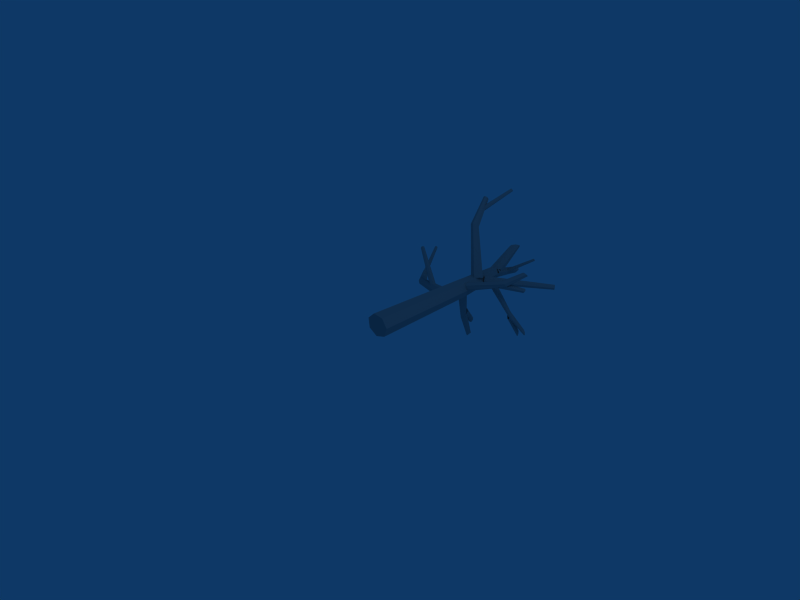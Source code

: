 # Source: deathtree_small.blend  (saved by Blender 2.44.0; exported with 4.5.12 LTS)
import bpy
from mathutils import Matrix  # noqa: F401  (used for matrix-valued properties, if any)

bpy.ops.wm.read_factory_settings(use_empty=True)
scene = bpy.context.scene
scene.name = 'Scene'

# ---- collections
col_collection_1 = bpy.data.collections.new('Collection 1'); scene.collection.children.link(col_collection_1)

# ---- materials (node trees are filled in below, after node groups)
mat_material_001_baum2_tg = bpy.data.materials.new('Material.001_baum2.tg')
mat_material_001_baum2_tg.alpha_threshold = 0.0
mat_material_001_baum2_tg.diffuse_color = (0.64, 0.64, 0.64, 1.0)
mat_material_001_baum2_tg.specular_color = (0.5, 0.5, 0.5)
mat_material_001_baum2_tg.roughness = 0.5
mat_material_001_baum2_tg.line_color = (0.0, 0.0, 0.0, 1.0)

# ---- material node trees

# ---- world
world_world = bpy.data.worlds.new('World'); scene.world = world_world
world_world.color = (0.05656, 0.2208, 0.4)
world_world.use_sun_shadow = False
world_world.sun_shadow_jitter_overblur = 0.0
world_world.cycles.sampling_method = 'MANUAL'
world_world.cycles.sample_map_resolution = 256

# ---- cameras
cam_camera = bpy.data.cameras.new('Camera')
cam_camera.passepartout_alpha = 0.2
cam_camera.clip_end = 100.0
cam_camera.lens = 35.0
cam_camera.ortho_scale = 7.314
cam_camera.show_passepartout = False
cam_camera.show_safe_areas = True
cam_camera.dof.focus_distance = 0.0
cam_camera.dof.aperture_fstop = 128.0

# ---- lights
light_spot = bpy.data.lights.new('Spot', 'POINT')
light_spot.transmission_factor = 0.0
light_spot.cutoff_distance = 30.0
light_spot.energy = 100.0
light_spot.shadow_buffer_clip_start = 1.001
light_spot.shadow_soft_size = 1.0
light_spot.shadow_maximum_resolution = 0.006
light_spot.use_absolute_resolution = True
light_spot.cycles.use_multiple_importance_sampling = False

# ---- meshes
me_cylinder_material_001 = bpy.data.meshes.new('Cylinder_Material.001')
me_cylinder_material_001.from_pydata([(0.01331, 0.002113, 0.007979), (0.1555, 0.002113, -0.1214), (0.2131, 0.002113, 0.02846), (0.1203, 0.002113, 0.1628), (-0.05309, 0.002113, 0.1806), (-0.1764, 0.002113, 0.06839), (-0.1569, 0.002113, -0.08933), (-0.009198, 0.002113, -0.1738), (-0.1269, 2.806, -0.06312), (-0.02396, 2.806, -0.05256), (-0.05366, 2.806, -0.1298), (-0.0718, 2.806, 0.0167), (-0.1611, 2.806, 0.02586), (-0.2247, 2.806, -0.03198), (-0.2147, 2.806, -0.1133), (-0.1385, 2.806, -0.1568), (0.1688, 1.759, 0.02391), (0.1239, 1.759, -0.09267), (0.09654, 1.759, 0.1285), (-0.03836, 1.759, 0.1423), (-0.1344, 1.759, 0.05499), (-0.1192, 1.759, -0.06775), (-0.004205, 1.759, -0.1335), (0.05509, 2.304, -0.06742), (1.015, 2.881, -0.04227), (1.034, 2.85, -0.03077), (0.08555, 2.254, -0.04867), (0.9987, 2.908, -0.02375), (0.02777, 2.349, -0.03722), (0.9965, 2.912, 0.01084), (0.02416, 2.355, 0.0192), (0.04697, 2.318, 0.05935), (1.01, 2.889, 0.03545), (1.03, 2.856, 0.03155), (0.07904, 2.265, 0.05299), (1.041, 2.839, 0.002082), (0.09621, 2.236, 0.004917), (1.018, 2.877, -0.002408), (-0.8436, 1.775, -0.2233), (-0.8872, 1.745, -0.1998), (-0.8991, 1.741, -0.1472), (-0.8704, 1.766, -0.1051), (-0.8227, 1.801, -0.1052), (-0.8012, 1.808, -0.2), (-0.7919, 1.82, -0.1475), (-1.204, 2.214, -0.2602), (-1.234, 2.198, -0.2454), (-1.241, 2.195, -0.212), (-1.221, 2.208, -0.1852), (-1.188, 2.227, -0.1851), (-1.175, 2.232, -0.2453), (-1.168, 2.238, -0.2119), (-1.204, 2.216, -0.2207), (-0.04134, 1.443, -0.091), (-0.07472, 1.373, -0.05212), (-0.09322, 1.366, 0.0259), (-0.08292, 1.426, 0.0843), (-0.05156, 1.508, 0.0791), (-0.02277, 1.551, 0.01423), (-0.01822, 1.522, -0.06148), (-0.05496, 1.456, -0.0001522), (-1.081, 2.01, 0.3156), (-0.4059, 1.578, 0.005008), (-1.072, 1.998, 0.3457), (-0.4343, 1.555, -0.02071), (-1.09, 1.984, 0.3299), (-1.1, 1.99, 0.3034), (-0.4518, 1.565, -0.06402), (-0.4452, 1.6, -0.09232), (-1.096, 2.011, 0.286), (-0.4196, 1.635, -0.08429), (-1.081, 2.032, 0.2909), (-0.388, 1.617, -0.006238), (-1.061, 2.022, 0.3388), (-1.065, 2.037, 0.3144), (-0.3941, 1.642, -0.04598), (-1.018, 2.019, -0.215), (-1.256, 2.549, 0.1029), (-1.249, 2.541, 0.1224), (-1.006, 2.006, -0.1831), (-1.275, 2.547, 0.09194), (-1.049, 2.017, -0.2328), (-1.291, 2.537, 0.09785), (-1.076, 2.0, -0.2231), (-1.079, 1.981, -0.1933), (-1.293, 2.525, 0.1162), (-1.279, 2.522, 0.1331), (-1.055, 1.975, -0.1657), (-1.259, 2.528, 0.1359), (-1.023, 1.986, -0.1611), (-1.272, 2.536, 0.1143), (0.08064, 1.813, 0.04857), (0.04221, 1.861, 0.09052), (0.04789, 1.885, 0.03507), (0.07824, 1.855, -0.01021), (0.1104, 1.793, -0.01123), (0.1201, 1.746, 0.03278), (0.1001, 1.749, 0.08868), (0.06546, 1.8, 0.1144), (1.015, 2.101, 0.4698), (0.9617, 2.121, 0.4635), (0.9716, 2.1, 0.4875), (0.992, 2.127, 0.4441), (1.04, 2.113, 0.4441), (1.069, 2.09, 0.4634), (1.057, 2.075, 0.4875), (1.014, 2.079, 0.4982), (0.6555, 1.983, 0.2444), (0.6605, 1.955, 0.2842), (0.7057, 1.982, 0.2172), (0.7735, 1.954, 0.223), (0.8077, 1.919, 0.2575), (0.7826, 1.904, 0.2947), (0.7171, 1.92, 0.3066), (0.6681, 1.974, 0.2725), (0.7188, 1.935, 0.286), (0.7265, 1.901, 0.2559), (0.6854, 1.897, 0.2048), (0.6265, 1.926, 0.1713), (0.6126, 1.988, 0.2256), (0.5941, 1.966, 0.1805), (1.025, 2.099, 0.2369), (1.058, 2.073, 0.2386), (1.06, 2.055, 0.2136), (1.028, 2.058, 0.1806), (0.9879, 2.079, 0.1646), (0.9857, 2.112, 0.2098), (0.969, 2.103, 0.1776), (1.016, 2.083, 0.2031), (-0.07902, 2.553, -0.06175), (-0.06073, 2.599, -0.01503), (-0.1065, 2.617, -0.03589), (-0.1316, 2.587, -0.07623), (-0.1171, 2.532, -0.1057), (-0.07389, 2.492, -0.102), (-0.03455, 2.499, -0.06807), (-0.0287, 2.546, -0.02935), (0.5659, 2.754, -0.9443), (0.5323, 2.77, -0.9012), (0.5594, 2.766, -0.9056), (0.5305, 2.762, -0.9293), (0.5554, 2.748, -0.9687), (0.5882, 2.739, -0.9897), (0.6042, 2.741, -0.9766), (0.5914, 2.753, -0.9391), (0.3093, 2.653, -0.5904), (0.3485, 2.646, -0.5945), (0.3051, 2.64, -0.6306), (0.3392, 2.616, -0.6847), (0.3859, 2.599, -0.7121), (0.41, 2.603, -0.6921), (0.3934, 2.623, -0.6398), (0.3726, 2.608, -0.6595), (0.3603, 2.595, -0.7152), (0.3308, 2.602, -0.7233), (0.3063, 2.625, -0.6777), (0.3053, 2.646, -0.6128), (0.3585, 2.633, -0.5982), (0.3285, 2.65, -0.5774), (0.4728, 2.735, -1.005), (0.4656, 2.727, -1.045), (0.4461, 2.732, -1.051), (0.4289, 2.746, -1.017), (0.4269, 2.758, -0.97), (0.4621, 2.749, -0.9606), (0.4417, 2.76, -0.9449), (0.4492, 2.744, -0.9991), (-0.238, 3.25, 1.231), (-0.4364, 2.701, 0.9176), (-0.2138, 3.243, 1.225), (-0.4494, 2.69, 0.9476), (-0.2218, 3.236, 1.243), (-0.242, 3.24, 1.253), (-0.4824, 2.696, 0.9629), (-0.5104, 2.714, 0.9521), (-0.2592, 3.251, 1.246), (-0.5123, 2.731, 0.9233), (-0.2604, 3.262, 1.228), (-0.453, 2.721, 0.8956), (-0.224, 3.255, 1.211), (-0.2447, 3.264, 1.213), (-0.4868, 2.734, 0.8982), (-0.05126, 3.022, -0.1072), (0.3339, 3.231, 0.1507), (0.345, 3.22, 0.1432), (-0.03315, 3.004, -0.1195), (0.325, 3.23, 0.1651), (-0.06582, 3.02, -0.08382), (0.3249, 3.218, 0.1755), (-0.06587, 3.001, -0.06685), (-0.05137, 2.978, -0.06913), (0.3338, 3.204, 0.1741), (0.3449, 3.198, 0.1619), (-0.03324, 2.969, -0.08894), (0.3499, 3.206, 0.1482), (-0.02513, 2.981, -0.1113), (0.3368, 3.215, 0.1598), (0.007657, 2.166, 0.04931), (-0.04153, 2.232, -0.00258), (0.03017, 2.261, 0.02217), (0.08491, 2.219, 0.06735), (0.08148, 2.136, 0.09895), (0.02246, 2.076, 0.09317), (-0.04771, 2.083, 0.05436), (-0.07618, 2.153, 0.01175), (-0.514, 2.926, 1.097), (-0.4937, 2.95, 1.061), (-0.5314, 2.944, 1.058), (-0.4712, 2.939, 1.091), (-0.4809, 2.918, 1.125), (-0.5156, 2.903, 1.139), (-0.549, 2.906, 1.121), (-0.5561, 2.924, 1.085), (-0.3298, 2.534, 0.7148), (-0.3881, 2.521, 0.7091), (-0.2942, 2.513, 0.7599), (-0.3082, 2.475, 0.8104), (-0.3611, 2.447, 0.8283), (-0.4132, 2.452, 0.8001), (-0.4252, 2.485, 0.7471), (-0.08564, 3.231, -0.163), (-0.143, 3.172, -0.1951), (-0.1452, 3.207, -0.1496), (-0.09759, 3.182, -0.2165), (-0.04316, 3.229, -0.1975), (-0.02072, 3.277, -0.1525), (-0.04716, 3.29, -0.1154), (-0.1026, 3.259, -0.1141), (-0.1721, 2.567, -0.1193), (-0.1909, 2.614, -0.05531), (-0.09602, 2.587, -0.1362), (-0.01993, 2.659, -0.09326), (-0.001146, 2.728, -0.02283), (-0.05382, 2.743, 0.02206), (-0.1383, 2.692, 0.007603), (-0.09278, 2.711, 0.01796), (-0.02174, 2.786, -0.0001968), (-0.02265, 2.831, -0.05706), (-0.09483, 2.812, -0.1098), (-0.1839, 2.743, -0.1187), (-0.1823, 2.663, -0.01625), (-0.2228, 2.677, -0.07708), (-0.07725, 3.226, 0.311), (-0.03866, 3.28, 0.2946), (-0.05043, 3.307, 0.2578), (-0.1037, 3.286, 0.2283), (-0.1584, 3.233, 0.2283), (-0.1371, 3.185, 0.2947), (-0.1732, 3.188, 0.2579), (-0.1055, 3.244, 0.2675), (-0.2522, 2.357, -0.8636), (-0.2205, 2.364, -0.8161), (-0.2111, 2.355, -0.8511), (-0.2537, 2.368, -0.8169), (-0.2858, 2.363, -0.8529), (-0.2926, 2.354, -0.897), (-0.2689, 2.347, -0.9159), (-0.2326, 2.347, -0.8955), (-0.1404, 2.11, -0.5187), (-0.1176, 2.101, -0.5658), (-0.192, 2.108, -0.5288), (-0.2335, 2.096, -0.5885), (-0.2337, 2.083, -0.6529), (-0.1924, 2.079, -0.6734), (-0.1408, 2.087, -0.6346), (-0.1969, 2.055, -0.6829), (-0.2465, 2.084, -0.72), (-0.2595, 2.13, -0.7167), (-0.2262, 2.157, -0.6755), (-0.1715, 2.146, -0.6273), (-0.148, 2.064, -0.6333), (-0.1368, 2.105, -0.6085), (-0.1554, 2.154, -1.055), (-0.1841, 2.179, -1.079), (-0.1856, 2.209, -1.074), (-0.1587, 2.223, -1.045), (-0.1237, 2.208, -1.012), (-0.121, 2.154, -1.021), (-0.107, 2.178, -1.002), (-0.1479, 2.186, -1.041), (-0.02948, 1.815, -0.05809), (-0.09611, 1.82, -0.05717), (-0.1275, 1.865, -0.03447), (-0.09992, 1.917, -0.007092), (-0.03423, 1.937, 0.004359), (0.02014, 1.909, -0.008746), (0.02225, 1.855, -0.03654), (-0.04926, 1.874, -0.02825)], [], [(0, 1, 2), (0, 2, 3), (0, 3, 4), (0, 4, 5), (0, 5, 6), (0, 6, 7), (1, 0, 7), (8, 9, 10), (8, 11, 9), (8, 12, 11), (8, 13, 12), (8, 14, 13), (8, 15, 14), (8, 10, 15), (16, 17, 9), (17, 10, 9), (18, 16, 9), (18, 9, 11), (19, 18, 11), (19, 11, 12), (20, 19, 13), (19, 12, 13), (21, 20, 13), (21, 13, 14), (22, 21, 14), (22, 14, 15), (17, 22, 10), (22, 15, 10), (17, 1, 7), (17, 7, 22), (6, 21, 7), (21, 22, 7), (5, 20, 6), (20, 21, 6), (4, 19, 20), (4, 20, 5), (3, 18, 4), (18, 19, 4), (2, 16, 3), (16, 18, 3), (1, 17, 16), (1, 16, 2), (23, 24, 25), (26, 23, 25), (23, 27, 24), (23, 28, 27), (28, 29, 27), (28, 30, 29), (31, 32, 29), (30, 31, 29), (31, 33, 32), (31, 34, 33), (34, 35, 33), (34, 36, 35), (26, 25, 35), (36, 26, 35), (37, 25, 24), (37, 24, 27), (37, 27, 29), (37, 29, 32), (37, 32, 33), (37, 33, 35), (37, 35, 25), (59, 44, 58), (59, 43, 44), (44, 42, 57), (58, 44, 57), (42, 41, 56), (57, 42, 56), (56, 40, 55), (56, 41, 40), (40, 39, 54), (55, 40, 54), (39, 38, 53), (54, 39, 53), (43, 53, 38), (43, 59, 53), (38, 45, 50), (43, 38, 50), (38, 46, 45), (38, 39, 46), (39, 47, 46), (39, 40, 47), (41, 48, 47), (40, 41, 47), (41, 49, 48), (41, 42, 49), (42, 51, 49), (42, 44, 51), (43, 50, 51), (44, 43, 51), (52, 50, 45), (52, 45, 46), (52, 46, 47), (52, 47, 48), (52, 48, 49), (52, 49, 51), (52, 51, 50), (59, 60, 53), (60, 54, 53), (60, 55, 54), (60, 56, 55), (60, 57, 56), (60, 58, 57), (60, 59, 58), (61, 63, 73), (61, 65, 63), (61, 66, 65), (61, 69, 66), (61, 71, 69), (61, 74, 71), (61, 73, 74), (62, 72, 63), (72, 73, 63), (64, 62, 63), (64, 63, 65), (67, 64, 65), (67, 65, 66), (68, 67, 69), (67, 66, 69), (70, 68, 69), (70, 69, 71), (75, 70, 71), (75, 71, 74), (72, 75, 73), (75, 74, 73), (76, 77, 78), (79, 76, 78), (76, 80, 77), (76, 81, 80), (81, 82, 80), (81, 83, 82), (84, 85, 82), (83, 84, 82), (84, 86, 85), (84, 87, 86), (87, 88, 86), (87, 89, 88), (79, 78, 88), (89, 79, 88), (90, 78, 77), (90, 77, 80), (90, 80, 82), (90, 82, 85), (90, 85, 86), (90, 86, 88), (90, 88, 78), (91, 92, 93), (91, 93, 94), (91, 94, 95), (91, 95, 96), (91, 96, 97), (91, 97, 98), (92, 91, 98), (99, 100, 101), (99, 102, 100), (99, 103, 102), (99, 104, 103), (99, 105, 104), (99, 106, 105), (99, 101, 106), (107, 108, 100), (108, 101, 100), (109, 107, 100), (109, 100, 102), (110, 109, 102), (110, 102, 103), (111, 110, 104), (110, 103, 104), (112, 111, 104), (112, 104, 105), (113, 112, 105), (113, 105, 106), (108, 113, 101), (113, 106, 101), (108, 92, 98), (108, 98, 113), (97, 112, 98), (112, 113, 98), (96, 111, 97), (111, 112, 97), (95, 110, 111), (95, 111, 96), (94, 109, 95), (109, 110, 95), (93, 107, 94), (107, 109, 94), (92, 108, 107), (92, 107, 93), (114, 121, 126), (119, 114, 126), (114, 122, 121), (114, 115, 122), (115, 123, 122), (115, 116, 123), (117, 124, 123), (116, 117, 123), (117, 125, 124), (117, 118, 125), (118, 127, 125), (118, 120, 127), (119, 126, 127), (120, 119, 127), (128, 126, 121), (128, 121, 122), (128, 122, 123), (128, 123, 124), (128, 124, 125), (128, 125, 127), (128, 127, 126), (129, 130, 131), (129, 131, 132), (129, 132, 133), (129, 133, 134), (129, 134, 135), (129, 135, 136), (130, 129, 136), (137, 138, 139), (137, 140, 138), (137, 141, 140), (137, 142, 141), (137, 143, 142), (137, 144, 143), (137, 139, 144), (145, 146, 138), (146, 139, 138), (147, 145, 138), (147, 138, 140), (148, 147, 140), (148, 140, 141), (149, 148, 142), (148, 141, 142), (150, 149, 142), (150, 142, 143), (151, 150, 143), (151, 143, 144), (146, 151, 139), (151, 144, 139), (146, 130, 136), (146, 136, 151), (135, 150, 136), (150, 151, 136), (134, 149, 135), (149, 150, 135), (133, 148, 149), (133, 149, 134), (132, 147, 133), (147, 148, 133), (131, 145, 132), (145, 147, 132), (130, 146, 145), (130, 145, 131), (152, 159, 164), (157, 152, 164), (152, 160, 159), (152, 153, 160), (153, 161, 160), (153, 154, 161), (155, 162, 161), (154, 155, 161), (155, 163, 162), (155, 156, 163), (156, 165, 163), (156, 158, 165), (157, 164, 165), (158, 157, 165), (166, 164, 159), (166, 159, 160), (166, 160, 161), (166, 161, 162), (166, 162, 163), (166, 163, 165), (166, 165, 164), (167, 169, 179), (167, 171, 169), (167, 172, 171), (167, 175, 172), (167, 177, 175), (167, 180, 177), (167, 179, 180), (168, 178, 169), (178, 179, 169), (170, 168, 169), (170, 169, 171), (173, 170, 171), (173, 171, 172), (174, 173, 175), (173, 172, 175), (176, 174, 175), (176, 175, 177), (181, 176, 177), (181, 177, 180), (178, 181, 179), (181, 180, 179), (182, 183, 184), (185, 182, 184), (182, 186, 183), (182, 187, 186), (187, 188, 186), (187, 189, 188), (190, 191, 188), (189, 190, 188), (190, 192, 191), (190, 193, 192), (193, 194, 192), (193, 195, 194), (185, 184, 194), (195, 185, 194), (196, 184, 183), (196, 183, 186), (196, 186, 188), (196, 188, 191), (196, 191, 192), (196, 192, 194), (196, 194, 184), (197, 198, 199), (197, 199, 200), (197, 200, 201), (197, 201, 202), (197, 202, 203), (197, 203, 204), (198, 197, 204), (205, 206, 207), (205, 208, 206), (205, 209, 208), (205, 210, 209), (205, 211, 210), (205, 212, 211), (205, 207, 212), (213, 214, 206), (214, 207, 206), (215, 213, 206), (215, 206, 208), (216, 215, 208), (216, 208, 209), (217, 216, 210), (216, 209, 210), (218, 217, 210), (218, 210, 211), (219, 218, 211), (219, 211, 212), (214, 219, 207), (219, 212, 207), (214, 198, 204), (214, 204, 219), (203, 218, 204), (218, 219, 204), (202, 217, 203), (217, 218, 203), (201, 216, 217), (201, 217, 202), (200, 215, 201), (215, 216, 201), (199, 213, 200), (213, 215, 200), (198, 214, 213), (198, 213, 199), (220, 221, 222), (220, 223, 221), (220, 224, 223), (220, 225, 224), (220, 226, 225), (220, 227, 226), (220, 222, 227), (228, 229, 221), (229, 222, 221), (230, 228, 221), (230, 221, 223), (231, 230, 223), (231, 223, 224), (232, 231, 225), (231, 224, 225), (233, 232, 225), (233, 225, 226), (234, 233, 226), (234, 226, 227), (229, 234, 222), (234, 227, 222), (235, 242, 247), (240, 235, 247), (235, 243, 242), (235, 236, 243), (236, 244, 243), (236, 237, 244), (238, 245, 244), (237, 238, 244), (238, 246, 245), (238, 239, 246), (239, 248, 246), (239, 241, 248), (240, 247, 248), (241, 240, 248), (249, 247, 242), (249, 242, 243), (249, 243, 244), (249, 244, 245), (249, 245, 246), (249, 246, 248), (249, 248, 247), (250, 251, 252), (250, 253, 251), (250, 254, 253), (250, 255, 254), (250, 256, 255), (250, 257, 256), (250, 252, 257), (258, 259, 251), (259, 252, 251), (260, 258, 251), (260, 251, 253), (261, 260, 253), (261, 253, 254), (262, 261, 255), (261, 254, 255), (263, 262, 255), (263, 255, 256), (264, 263, 256), (264, 256, 257), (259, 264, 252), (264, 257, 252), (286, 271, 285), (286, 270, 271), (271, 269, 284), (285, 271, 284), (269, 268, 283), (284, 269, 283), (283, 267, 282), (283, 268, 267), (267, 266, 281), (282, 267, 281), (266, 265, 280), (281, 266, 280), (270, 280, 265), (270, 286, 280), (265, 272, 277), (270, 265, 277), (265, 273, 272), (265, 266, 273), (266, 274, 273), (266, 267, 274), (268, 275, 274), (267, 268, 274), (268, 276, 275), (268, 269, 276), (269, 278, 276), (269, 271, 278), (270, 277, 278), (271, 270, 278), (279, 277, 272), (279, 272, 273), (279, 273, 274), (279, 274, 275), (279, 275, 276), (279, 276, 278), (279, 278, 277), (286, 287, 280), (287, 281, 280), (287, 282, 281), (287, 283, 282), (287, 284, 283), (287, 285, 284), (287, 286, 285)])
_uv = me_cylinder_material_001.uv_layers.new(name='UVTex')
_uv.uv.foreach_set('vector', [0.1367, 0.7554, 0.1374, 0.6796, 0.1376, 0.6489, 0.1367, 0.7554, 0.1376, 0.6489, 0.1372, 0.6984, 0.1367, 0.7554, 0.1372, 0.6984, 0.1364, 0.7908, 0.1367, 0.7554, 0.1364, 0.7908, 0.1359, 0.8566, 0.1367, 0.7554, 0.1359, 0.8566, 0.136, 0.8462, 0.1367, 0.7554, 0.136, 0.8462, 0.1366, 0.7674, 0.1374, 0.6796, 0.1367, 0.7554, 0.1366, 0.7674, 0.3472, 0.758, 0.3476, 0.702, 0.3475, 0.7181, 0.3472, 0.758, 0.3474, 0.728, 0.3476, 0.702, 0.3472, 0.758, 0.347, 0.7766, 0.3474, 0.728, 0.3472, 0.758, 0.3467, 0.8111, 0.347, 0.7766, 0.3472, 0.758, 0.3468, 0.8056, 0.3467, 0.8111, 0.3472, 0.758, 0.3471, 0.7643, 0.3468, 0.8056, 0.3472, 0.758, 0.3475, 0.7181, 0.3471, 0.7643, 0.6805, 0.652, 0.6803, 0.6777, 0.3476, 0.702, 0.6803, 0.6777, 0.3475, 0.7181, 0.3476, 0.702, 0.6802, 0.6934, 0.6805, 0.652, 0.3476, 0.702, 0.6802, 0.6934, 0.3476, 0.702, 0.3474, 0.728, 0.6795, 0.7708, 0.6802, 0.6934, 0.3474, 0.728, 0.6795, 0.7708, 0.3474, 0.728, 0.347, 0.7766, 0.6791, 0.8259, 0.6795, 0.7708, 0.3467, 0.8111, 0.6795, 0.7708, 0.347, 0.7766, 0.3467, 0.8111, 0.6778, 0.8045, 0.6791, 0.8259, 0.3467, 0.8111, 0.6791, 0.8172, 0.3467, 0.8111, 0.3468, 0.8056, 0.6797, 0.7512, 0.6791, 0.8172, 0.3468, 0.8056, 0.6797, 0.7512, 0.3468, 0.8056, 0.3471, 0.7643, 0.6803, 0.6777, 0.6797, 0.7512, 0.3475, 0.7181, 0.6797, 0.7512, 0.3471, 0.7643, 0.3475, 0.7181, 0.6803, 0.6777, 0.1374, 0.6796, 0.1366, 0.7674, 0.6803, 0.6777, 0.1366, 0.7674, 0.6797, 0.7512, 0.136, 0.8462, 0.6791, 0.8172, 0.1366, 0.7674, 0.6791, 0.8172, 0.6797, 0.7512, 0.1366, 0.7674, 0.1349, 0.8671, 0.6791, 0.8259, 0.136, 0.8462, 0.6791, 0.8259, 0.6778, 0.8045, 0.136, 0.8462, 0.1364, 0.7908, 0.6795, 0.7708, 0.6791, 0.8259, 0.1364, 0.7908, 0.6791, 0.8259, 0.1359, 0.8566, 0.1372, 0.6984, 0.6802, 0.6934, 0.1364, 0.7908, 0.6802, 0.6934, 0.6795, 0.7708, 0.1364, 0.7908, 0.1376, 0.6489, 0.6805, 0.652, 0.1372, 0.6984, 0.6805, 0.652, 0.6802, 0.6934, 0.1372, 0.6984, 0.1374, 0.6796, 0.6803, 0.6777, 0.6805, 0.652, 0.1374, 0.6796, 0.6805, 0.652, 0.1376, 0.6489, 0.6797, 0.7512, 0.3471, 0.7643, 0.3475, 0.7181, 0.6803, 0.6777, 0.6797, 0.7512, 0.3475, 0.7181, 0.6797, 0.7512, 0.3468, 0.8056, 0.3471, 0.7643, 0.6797, 0.7512, 0.6791, 0.8172, 0.3468, 0.8056, 0.6791, 0.8172, 0.3467, 0.8111, 0.3468, 0.8056, 0.6791, 0.8172, 0.6791, 0.8259, 0.3467, 0.8111, 0.6795, 0.7708, 0.347, 0.7766, 0.3467, 0.8111, 0.6791, 0.8259, 0.6795, 0.7708, 0.3467, 0.8111, 0.6795, 0.7708, 0.3474, 0.728, 0.347, 0.7766, 0.6795, 0.7708, 0.6802, 0.6934, 0.3474, 0.728, 0.6802, 0.6934, 0.3476, 0.702, 0.3474, 0.728, 0.6802, 0.6934, 0.6805, 0.652, 0.3476, 0.702, 0.6803, 0.6777, 0.3475, 0.7181, 0.3476, 0.702, 0.6805, 0.652, 0.6803, 0.6777, 0.3476, 0.702, 0.3472, 0.758, 0.3475, 0.7181, 0.3471, 0.7643, 0.3472, 0.758, 0.3471, 0.7643, 0.3468, 0.8056, 0.3472, 0.758, 0.3468, 0.8056, 0.3467, 0.8111, 0.3472, 0.758, 0.3467, 0.8111, 0.347, 0.7766, 0.3472, 0.758, 0.347, 0.7766, 0.3474, 0.728, 0.3472, 0.758, 0.3474, 0.728, 0.3476, 0.702, 0.3472, 0.758, 0.3476, 0.702, 0.3475, 0.7181, 0.1374, 0.6796, 0.6805, 0.652, 0.1376, 0.6489, 0.1374, 0.6796, 0.6803, 0.6777, 0.6805, 0.652, 0.6805, 0.652, 0.6802, 0.6934, 0.1372, 0.6984, 0.1376, 0.6489, 0.6805, 0.652, 0.1372, 0.6984, 0.6802, 0.6934, 0.6795, 0.7708, 0.1364, 0.7908, 0.1372, 0.6984, 0.6802, 0.6934, 0.1364, 0.7908, 0.1364, 0.7908, 0.6791, 0.8259, 0.1359, 0.8566, 0.1364, 0.7908, 0.6795, 0.7708, 0.6791, 0.8259, 0.6791, 0.8259, 0.6778, 0.8045, 0.136, 0.8462, 0.1349, 0.8671, 0.6791, 0.8259, 0.136, 0.8462, 0.6791, 0.8172, 0.6797, 0.7512, 0.1366, 0.7674, 0.136, 0.8462, 0.6791, 0.8172, 0.1366, 0.7674, 0.6803, 0.6777, 0.1366, 0.7674, 0.6797, 0.7512, 0.6803, 0.6777, 0.1374, 0.6796, 0.1366, 0.7674, 0.6797, 0.7512, 0.3471, 0.7643, 0.3475, 0.7181, 0.6803, 0.6777, 0.6797, 0.7512, 0.3475, 0.7181, 0.6797, 0.7512, 0.3468, 0.8056, 0.3471, 0.7643, 0.6797, 0.7512, 0.6791, 0.8172, 0.3468, 0.8056, 0.6791, 0.8172, 0.3467, 0.8111, 0.3468, 0.8056, 0.6778, 0.8045, 0.6791, 0.8259, 0.3467, 0.8111, 0.6795, 0.7708, 0.347, 0.7766, 0.3467, 0.8111, 0.6791, 0.8259, 0.6795, 0.7708, 0.3467, 0.8111, 0.6795, 0.7708, 0.3474, 0.728, 0.347, 0.7766, 0.6795, 0.7708, 0.6802, 0.6934, 0.3474, 0.728, 0.6802, 0.6934, 0.3476, 0.702, 0.3474, 0.728, 0.6802, 0.6934, 0.6805, 0.652, 0.3476, 0.702, 0.6803, 0.6777, 0.3475, 0.7181, 0.3476, 0.702, 0.6805, 0.652, 0.6803, 0.6777, 0.3476, 0.702, 0.3472, 0.758, 0.3475, 0.7181, 0.3471, 0.7643, 0.3472, 0.758, 0.3471, 0.7643, 0.3468, 0.8056, 0.3472, 0.758, 0.3468, 0.8056, 0.3467, 0.8111, 0.3472, 0.758, 0.3467, 0.8111, 0.347, 0.7766, 0.3472, 0.758, 0.347, 0.7766, 0.3474, 0.728, 0.3472, 0.758, 0.3474, 0.728, 0.3476, 0.702, 0.3472, 0.758, 0.3476, 0.702, 0.3475, 0.7181, 0.1374, 0.6796, 0.1367, 0.7554, 0.1366, 0.7674, 0.1367, 0.7554, 0.136, 0.8462, 0.1366, 0.7674, 0.1367, 0.7554, 0.1359, 0.8566, 0.136, 0.8462, 0.1367, 0.7554, 0.1364, 0.7908, 0.1359, 0.8566, 0.1367, 0.7554, 0.1372, 0.6984, 0.1364, 0.7908, 0.1367, 0.7554, 0.1376, 0.6489, 0.1372, 0.6984, 0.1367, 0.7554, 0.1374, 0.6796, 0.1376, 0.6489, 0.3472, 0.758, 0.3476, 0.702, 0.3475, 0.7181, 0.3472, 0.758, 0.3474, 0.728, 0.3476, 0.702, 0.3472, 0.758, 0.347, 0.7766, 0.3474, 0.728, 0.3472, 0.758, 0.3467, 0.8111, 0.347, 0.7766, 0.3472, 0.758, 0.3468, 0.8056, 0.3467, 0.8111, 0.3472, 0.758, 0.3471, 0.7643, 0.3468, 0.8056, 0.3472, 0.758, 0.3475, 0.7181, 0.3471, 0.7643, 0.6805, 0.652, 0.6803, 0.6777, 0.3476, 0.702, 0.6803, 0.6777, 0.3475, 0.7181, 0.3476, 0.702, 0.6802, 0.6934, 0.6805, 0.652, 0.3476, 0.702, 0.6802, 0.6934, 0.3476, 0.702, 0.3474, 0.728, 0.6795, 0.7708, 0.6802, 0.6934, 0.3474, 0.728, 0.6795, 0.7708, 0.3474, 0.728, 0.347, 0.7766, 0.6791, 0.8259, 0.6795, 0.7708, 0.3467, 0.8111, 0.6795, 0.7708, 0.347, 0.7766, 0.3467, 0.8111, 0.6791, 0.8172, 0.6791, 0.8259, 0.3467, 0.8111, 0.6791, 0.8172, 0.3467, 0.8111, 0.3468, 0.8056, 0.6797, 0.7512, 0.6791, 0.8172, 0.3468, 0.8056, 0.6797, 0.7512, 0.3468, 0.8056, 0.3471, 0.7643, 0.6803, 0.6777, 0.6797, 0.7512, 0.3475, 0.7181, 0.6797, 0.7512, 0.3471, 0.7643, 0.3475, 0.7181, 0.6797, 0.7512, 0.3471, 0.7643, 0.3475, 0.7181, 0.6803, 0.6777, 0.6797, 0.7512, 0.3475, 0.7181, 0.6797, 0.7512, 0.3468, 0.8056, 0.3471, 0.7643, 0.6797, 0.7512, 0.6791, 0.8172, 0.3468, 0.8056, 0.6791, 0.8172, 0.3467, 0.8111, 0.3468, 0.8056, 0.6791, 0.8172, 0.6791, 0.8259, 0.3467, 0.8111, 0.6795, 0.7708, 0.347, 0.7766, 0.3467, 0.8111, 0.6791, 0.8259, 0.6795, 0.7708, 0.3467, 0.8111, 0.6795, 0.7708, 0.3474, 0.728, 0.347, 0.7766, 0.6795, 0.7708, 0.6802, 0.6934, 0.3474, 0.728, 0.6802, 0.6934, 0.3476, 0.702, 0.3474, 0.728, 0.6802, 0.6934, 0.6805, 0.652, 0.3476, 0.702, 0.6803, 0.6777, 0.3475, 0.7181, 0.3476, 0.702, 0.6805, 0.652, 0.6803, 0.6777, 0.3476, 0.702, 0.3472, 0.758, 0.3475, 0.7181, 0.3471, 0.7643, 0.3472, 0.758, 0.3471, 0.7643, 0.3468, 0.8056, 0.3472, 0.758, 0.3468, 0.8056, 0.3467, 0.8111, 0.3472, 0.758, 0.3467, 0.8111, 0.347, 0.7766, 0.3472, 0.758, 0.347, 0.7766, 0.3474, 0.728, 0.3472, 0.758, 0.3474, 0.728, 0.3476, 0.702, 0.3472, 0.758, 0.3476, 0.702, 0.3475, 0.7181, 0.1367, 0.7554, 0.1374, 0.6796, 0.1376, 0.6489, 0.1367, 0.7554, 0.1376, 0.6489, 0.1372, 0.6984, 0.1367, 0.7554, 0.1372, 0.6984, 0.1364, 0.7908, 0.1367, 0.7554, 0.1364, 0.7908, 0.1359, 0.8566, 0.1367, 0.7554, 0.1359, 0.8566, 0.136, 0.8462, 0.1367, 0.7554, 0.136, 0.8462, 0.1366, 0.7674, 0.1374, 0.6796, 0.1367, 0.7554, 0.1366, 0.7674, 0.3472, 0.758, 0.3476, 0.702, 0.3475, 0.7181, 0.3472, 0.758, 0.3474, 0.728, 0.3476, 0.702, 0.3472, 0.758, 0.347, 0.7766, 0.3474, 0.728, 0.3472, 0.758, 0.3467, 0.8111, 0.347, 0.7766, 0.3472, 0.758, 0.3468, 0.8056, 0.3467, 0.8111, 0.3472, 0.758, 0.3471, 0.7643, 0.3468, 0.8056, 0.3472, 0.758, 0.3475, 0.7181, 0.3471, 0.7643, 0.6805, 0.652, 0.6803, 0.6777, 0.3476, 0.702, 0.6803, 0.6777, 0.3475, 0.7181, 0.3476, 0.702, 0.6802, 0.6934, 0.6805, 0.652, 0.3476, 0.702, 0.6802, 0.6934, 0.3476, 0.702, 0.3474, 0.728, 0.6795, 0.7708, 0.6802, 0.6934, 0.3474, 0.728, 0.6795, 0.7708, 0.3474, 0.728, 0.347, 0.7766, 0.6791, 0.8259, 0.6795, 0.7708, 0.3467, 0.8111, 0.6795, 0.7708, 0.347, 0.7766, 0.3467, 0.8111, 0.6778, 0.8045, 0.6791, 0.8259, 0.3467, 0.8111, 0.6791, 0.8172, 0.3467, 0.8111, 0.3468, 0.8056, 0.6797, 0.7512, 0.6791, 0.8172, 0.3468, 0.8056, 0.6797, 0.7512, 0.3468, 0.8056, 0.3471, 0.7643, 0.6803, 0.6777, 0.6797, 0.7512, 0.3475, 0.7181, 0.6797, 0.7512, 0.3471, 0.7643, 0.3475, 0.7181, 0.6803, 0.6777, 0.1374, 0.6796, 0.1366, 0.7674, 0.6803, 0.6777, 0.1366, 0.7674, 0.6797, 0.7512, 0.136, 0.8462, 0.6791, 0.8172, 0.1366, 0.7674, 0.6791, 0.8172, 0.6797, 0.7512, 0.1366, 0.7674, 0.1349, 0.8671, 0.6791, 0.8259, 0.136, 0.8462, 0.6791, 0.8259, 0.6778, 0.8045, 0.136, 0.8462, 0.1364, 0.7908, 0.6795, 0.7708, 0.6791, 0.8259, 0.1364, 0.7908, 0.6791, 0.8259, 0.1359, 0.8566, 0.1372, 0.6984, 0.6802, 0.6934, 0.1364, 0.7908, 0.6802, 0.6934, 0.6795, 0.7708, 0.1364, 0.7908, 0.1376, 0.6489, 0.6805, 0.652, 0.1372, 0.6984, 0.6805, 0.652, 0.6802, 0.6934, 0.1372, 0.6984, 0.1374, 0.6796, 0.6803, 0.6777, 0.6805, 0.652, 0.1374, 0.6796, 0.6805, 0.652, 0.1376, 0.6489, 0.6797, 0.7512, 0.3471, 0.7643, 0.3475, 0.7181, 0.6803, 0.6777, 0.6797, 0.7512, 0.3475, 0.7181, 0.6797, 0.7512, 0.3468, 0.8056, 0.3471, 0.7643, 0.6797, 0.7512, 0.6791, 0.8172, 0.3468, 0.8056, 0.6791, 0.8172, 0.3467, 0.8111, 0.3468, 0.8056, 0.6778, 0.8045, 0.6791, 0.8259, 0.3467, 0.8111, 0.6795, 0.7708, 0.347, 0.7766, 0.3467, 0.8111, 0.6791, 0.8259, 0.6795, 0.7708, 0.3467, 0.8111, 0.6795, 0.7708, 0.3474, 0.728, 0.347, 0.7766, 0.6795, 0.7708, 0.6802, 0.6934, 0.3474, 0.728, 0.6802, 0.6934, 0.3476, 0.702, 0.3474, 0.728, 0.6802, 0.6934, 0.6805, 0.652, 0.3476, 0.702, 0.6803, 0.6777, 0.3475, 0.7181, 0.3476, 0.702, 0.6805, 0.652, 0.6803, 0.6777, 0.3476, 0.702, 0.3472, 0.758, 0.3475, 0.7181, 0.3471, 0.7643, 0.3472, 0.758, 0.3471, 0.7643, 0.3468, 0.8056, 0.3472, 0.758, 0.3468, 0.8056, 0.3467, 0.8111, 0.3472, 0.758, 0.3467, 0.8111, 0.347, 0.7766, 0.3472, 0.758, 0.347, 0.7766, 0.3474, 0.728, 0.3472, 0.758, 0.3474, 0.728, 0.3476, 0.702, 0.3472, 0.758, 0.3476, 0.702, 0.3475, 0.7181, 0.1367, 0.7554, 0.1374, 0.6796, 0.1376, 0.6489, 0.1367, 0.7554, 0.1376, 0.6489, 0.1372, 0.6984, 0.1367, 0.7554, 0.1372, 0.6984, 0.1364, 0.7908, 0.1367, 0.7554, 0.1364, 0.7908, 0.1359, 0.8566, 0.1367, 0.7554, 0.1359, 0.8566, 0.136, 0.8462, 0.1367, 0.7554, 0.136, 0.8462, 0.1366, 0.7674, 0.1374, 0.6796, 0.1367, 0.7554, 0.1366, 0.7674, 0.3472, 0.758, 0.3476, 0.702, 0.3475, 0.7181, 0.3472, 0.758, 0.3474, 0.728, 0.3476, 0.702, 0.3472, 0.758, 0.347, 0.7766, 0.3474, 0.728, 0.3472, 0.758, 0.3467, 0.8111, 0.347, 0.7766, 0.3472, 0.758, 0.3468, 0.8056, 0.3467, 0.8111, 0.3472, 0.758, 0.3471, 0.7643, 0.3468, 0.8056, 0.3472, 0.758, 0.3475, 0.7181, 0.3471, 0.7643, 0.6805, 0.652, 0.6803, 0.6777, 0.3476, 0.702, 0.6803, 0.6777, 0.3475, 0.7181, 0.3476, 0.702, 0.6802, 0.6934, 0.6805, 0.652, 0.3476, 0.702, 0.6802, 0.6934, 0.3476, 0.702, 0.3474, 0.728, 0.6795, 0.7708, 0.6802, 0.6934, 0.3474, 0.728, 0.6795, 0.7708, 0.3474, 0.728, 0.347, 0.7766, 0.6791, 0.8259, 0.6795, 0.7708, 0.3467, 0.8111, 0.6795, 0.7708, 0.347, 0.7766, 0.3467, 0.8111, 0.6778, 0.8045, 0.6791, 0.8259, 0.3467, 0.8111, 0.6791, 0.8172, 0.3467, 0.8111, 0.3468, 0.8056, 0.6797, 0.7512, 0.6791, 0.8172, 0.3468, 0.8056, 0.6797, 0.7512, 0.3468, 0.8056, 0.3471, 0.7643, 0.6803, 0.6777, 0.6797, 0.7512, 0.3475, 0.7181, 0.6797, 0.7512, 0.3471, 0.7643, 0.3475, 0.7181, 0.6803, 0.6777, 0.1374, 0.6796, 0.1366, 0.7674, 0.6803, 0.6777, 0.1366, 0.7674, 0.6797, 0.7512, 0.136, 0.8462, 0.6791, 0.8172, 0.1366, 0.7674, 0.6791, 0.8172, 0.6797, 0.7512, 0.1366, 0.7674, 0.1349, 0.8671, 0.6791, 0.8259, 0.136, 0.8462, 0.6791, 0.8259, 0.6778, 0.8045, 0.136, 0.8462, 0.1364, 0.7908, 0.6795, 0.7708, 0.6791, 0.8259, 0.1364, 0.7908, 0.6791, 0.8259, 0.1359, 0.8566, 0.1372, 0.6984, 0.6802, 0.6934, 0.1364, 0.7908, 0.6802, 0.6934, 0.6795, 0.7708, 0.1364, 0.7908, 0.1376, 0.6489, 0.6805, 0.652, 0.1372, 0.6984, 0.6805, 0.652, 0.6802, 0.6934, 0.1372, 0.6984, 0.1374, 0.6796, 0.6803, 0.6777, 0.6805, 0.652, 0.1374, 0.6796, 0.6805, 0.652, 0.1376, 0.6489, 0.6797, 0.7512, 0.3471, 0.7643, 0.3475, 0.7181, 0.6803, 0.6777, 0.6797, 0.7512, 0.3475, 0.7181, 0.6797, 0.7512, 0.3468, 0.8056, 0.3471, 0.7643, 0.6797, 0.7512, 0.6791, 0.8172, 0.3468, 0.8056, 0.6791, 0.8172, 0.3467, 0.8111, 0.3468, 0.8056, 0.6778, 0.8045, 0.6791, 0.8259, 0.3467, 0.8111, 0.6795, 0.7708, 0.347, 0.7766, 0.3467, 0.8111, 0.6791, 0.8259, 0.6795, 0.7708, 0.3467, 0.8111, 0.6795, 0.7708, 0.3474, 0.728, 0.347, 0.7766, 0.6795, 0.7708, 0.6802, 0.6934, 0.3474, 0.728, 0.6802, 0.6934, 0.3476, 0.702, 0.3474, 0.728, 0.6802, 0.6934, 0.6805, 0.652, 0.3476, 0.702, 0.6803, 0.6777, 0.3475, 0.7181, 0.3476, 0.702, 0.6805, 0.652, 0.6803, 0.6777, 0.3476, 0.702, 0.3472, 0.758, 0.3475, 0.7181, 0.3471, 0.7643, 0.3472, 0.758, 0.3471, 0.7643, 0.3468, 0.8056, 0.3472, 0.758, 0.3468, 0.8056, 0.3467, 0.8111, 0.3472, 0.758, 0.3467, 0.8111, 0.347, 0.7766, 0.3472, 0.758, 0.347, 0.7766, 0.3474, 0.728, 0.3472, 0.758, 0.3474, 0.728, 0.3476, 0.702, 0.3472, 0.758, 0.3476, 0.702, 0.3475, 0.7181, 0.3472, 0.758, 0.3476, 0.702, 0.3475, 0.7181, 0.3472, 0.758, 0.3474, 0.728, 0.3476, 0.702, 0.3472, 0.758, 0.347, 0.7766, 0.3474, 0.728, 0.3472, 0.758, 0.3467, 0.8111, 0.347, 0.7766, 0.3472, 0.758, 0.3468, 0.8056, 0.3467, 0.8111, 0.3472, 0.758, 0.3471, 0.7643, 0.3468, 0.8056, 0.3472, 0.758, 0.3475, 0.7181, 0.3471, 0.7643, 0.6805, 0.652, 0.6803, 0.6777, 0.3476, 0.702, 0.6803, 0.6777, 0.3475, 0.7181, 0.3476, 0.702, 0.6802, 0.6934, 0.6805, 0.652, 0.3476, 0.702, 0.6802, 0.6934, 0.3476, 0.702, 0.3474, 0.728, 0.6795, 0.7708, 0.6802, 0.6934, 0.3474, 0.728, 0.6795, 0.7708, 0.3474, 0.728, 0.347, 0.7766, 0.6791, 0.8259, 0.6795, 0.7708, 0.3467, 0.8111, 0.6795, 0.7708, 0.347, 0.7766, 0.3467, 0.8111, 0.6791, 0.8172, 0.6791, 0.8259, 0.3467, 0.8111, 0.6791, 0.8172, 0.3467, 0.8111, 0.3468, 0.8056, 0.6797, 0.7512, 0.6791, 0.8172, 0.3468, 0.8056, 0.6797, 0.7512, 0.3468, 0.8056, 0.3471, 0.7643, 0.6803, 0.6777, 0.6797, 0.7512, 0.3475, 0.7181, 0.6797, 0.7512, 0.3471, 0.7643, 0.3475, 0.7181, 0.6797, 0.7512, 0.3471, 0.7643, 0.3475, 0.7181, 0.6803, 0.6777, 0.6797, 0.7512, 0.3475, 0.7181, 0.6797, 0.7512, 0.3468, 0.8056, 0.3471, 0.7643, 0.6797, 0.7512, 0.6791, 0.8172, 0.3468, 0.8056, 0.6791, 0.8172, 0.3467, 0.8111, 0.3468, 0.8056, 0.6791, 0.8172, 0.6791, 0.8259, 0.3467, 0.8111, 0.6795, 0.7708, 0.347, 0.7766, 0.3467, 0.8111, 0.6791, 0.8259, 0.6795, 0.7708, 0.3467, 0.8111, 0.6795, 0.7708, 0.3474, 0.728, 0.347, 0.7766, 0.6795, 0.7708, 0.6802, 0.6934, 0.3474, 0.728, 0.6802, 0.6934, 0.3476, 0.702, 0.3474, 0.728, 0.6802, 0.6934, 0.6805, 0.652, 0.3476, 0.702, 0.6803, 0.6777, 0.3475, 0.7181, 0.3476, 0.702, 0.6805, 0.652, 0.6803, 0.6777, 0.3476, 0.702, 0.3472, 0.758, 0.3475, 0.7181, 0.3471, 0.7643, 0.3472, 0.758, 0.3471, 0.7643, 0.3468, 0.8056, 0.3472, 0.758, 0.3468, 0.8056, 0.3467, 0.8111, 0.3472, 0.758, 0.3467, 0.8111, 0.347, 0.7766, 0.3472, 0.758, 0.347, 0.7766, 0.3474, 0.728, 0.3472, 0.758, 0.3474, 0.728, 0.3476, 0.702, 0.3472, 0.758, 0.3476, 0.702, 0.3475, 0.7181, 0.1367, 0.7554, 0.1374, 0.6796, 0.1376, 0.6489, 0.1367, 0.7554, 0.1376, 0.6489, 0.1372, 0.6984, 0.1367, 0.7554, 0.1372, 0.6984, 0.1364, 0.7908, 0.1367, 0.7554, 0.1364, 0.7908, 0.1359, 0.8566, 0.1367, 0.7554, 0.1359, 0.8566, 0.136, 0.8462, 0.1367, 0.7554, 0.136, 0.8462, 0.1366, 0.7674, 0.1374, 0.6796, 0.1367, 0.7554, 0.1366, 0.7674, 0.3472, 0.758, 0.3476, 0.702, 0.3475, 0.7181, 0.3472, 0.758, 0.3474, 0.728, 0.3476, 0.702, 0.3472, 0.758, 0.347, 0.7766, 0.3474, 0.728, 0.3472, 0.758, 0.3467, 0.8111, 0.347, 0.7766, 0.3472, 0.758, 0.3468, 0.8056, 0.3467, 0.8111, 0.3472, 0.758, 0.3471, 0.7643, 0.3468, 0.8056, 0.3472, 0.758, 0.3475, 0.7181, 0.3471, 0.7643, 0.6805, 0.652, 0.6803, 0.6777, 0.3476, 0.702, 0.6803, 0.6777, 0.3475, 0.7181, 0.3476, 0.702, 0.6802, 0.6934, 0.6805, 0.652, 0.3476, 0.702, 0.6802, 0.6934, 0.3476, 0.702, 0.3474, 0.728, 0.6795, 0.7708, 0.6802, 0.6934, 0.3474, 0.728, 0.6795, 0.7708, 0.3474, 0.728, 0.347, 0.7766, 0.6791, 0.8259, 0.6795, 0.7708, 0.3467, 0.8111, 0.6795, 0.7708, 0.347, 0.7766, 0.3467, 0.8111, 0.6778, 0.8045, 0.6791, 0.8259, 0.3467, 0.8111, 0.6791, 0.8172, 0.3467, 0.8111, 0.3468, 0.8056, 0.6797, 0.7512, 0.6791, 0.8172, 0.3468, 0.8056, 0.6797, 0.7512, 0.3468, 0.8056, 0.3471, 0.7643, 0.6803, 0.6777, 0.6797, 0.7512, 0.3475, 0.7181, 0.6797, 0.7512, 0.3471, 0.7643, 0.3475, 0.7181, 0.6803, 0.6777, 0.1374, 0.6796, 0.1366, 0.7674, 0.6803, 0.6777, 0.1366, 0.7674, 0.6797, 0.7512, 0.136, 0.8462, 0.6791, 0.8172, 0.1366, 0.7674, 0.6791, 0.8172, 0.6797, 0.7512, 0.1366, 0.7674, 0.1349, 0.8671, 0.6791, 0.8259, 0.136, 0.8462, 0.6791, 0.8259, 0.6778, 0.8045, 0.136, 0.8462, 0.1364, 0.7908, 0.6795, 0.7708, 0.6791, 0.8259, 0.1364, 0.7908, 0.6791, 0.8259, 0.1359, 0.8566, 0.1372, 0.6984, 0.6802, 0.6934, 0.1364, 0.7908, 0.6802, 0.6934, 0.6795, 0.7708, 0.1364, 0.7908, 0.1376, 0.6489, 0.6805, 0.652, 0.1372, 0.6984, 0.6805, 0.652, 0.6802, 0.6934, 0.1372, 0.6984, 0.1374, 0.6796, 0.6803, 0.6777, 0.6805, 0.652, 0.1374, 0.6796, 0.6805, 0.652, 0.1376, 0.6489, 0.3472, 0.758, 0.3476, 0.702, 0.3475, 0.7181, 0.3472, 0.758, 0.3474, 0.728, 0.3476, 0.702, 0.3472, 0.758, 0.347, 0.7766, 0.3474, 0.728, 0.3472, 0.758, 0.3467, 0.8111, 0.347, 0.7766, 0.3472, 0.758, 0.3468, 0.8056, 0.3467, 0.8111, 0.3472, 0.758, 0.3471, 0.7643, 0.3468, 0.8056, 0.3472, 0.758, 0.3475, 0.7181, 0.3471, 0.7643, 0.6805, 0.652, 0.6803, 0.6777, 0.3476, 0.702, 0.6803, 0.6777, 0.3475, 0.7181, 0.3476, 0.702, 0.6802, 0.6934, 0.6805, 0.652, 0.3476, 0.702, 0.6802, 0.6934, 0.3476, 0.702, 0.3474, 0.728, 0.6795, 0.7708, 0.6802, 0.6934, 0.3474, 0.728, 0.6795, 0.7708, 0.3474, 0.728, 0.347, 0.7766, 0.6791, 0.8259, 0.6795, 0.7708, 0.3467, 0.8111, 0.6795, 0.7708, 0.347, 0.7766, 0.3467, 0.8111, 0.6778, 0.8045, 0.6791, 0.8259, 0.3467, 0.8111, 0.6791, 0.8172, 0.3467, 0.8111, 0.3468, 0.8056, 0.6797, 0.7512, 0.6791, 0.8172, 0.3468, 0.8056, 0.6797, 0.7512, 0.3468, 0.8056, 0.3471, 0.7643, 0.6803, 0.6777, 0.6797, 0.7512, 0.3475, 0.7181, 0.6797, 0.7512, 0.3471, 0.7643, 0.3475, 0.7181, 0.6797, 0.7512, 0.3471, 0.7643, 0.3475, 0.7181, 0.6803, 0.6777, 0.6797, 0.7512, 0.3475, 0.7181, 0.6797, 0.7512, 0.3468, 0.8056, 0.3471, 0.7643, 0.6797, 0.7512, 0.6791, 0.8172, 0.3468, 0.8056, 0.6791, 0.8172, 0.3467, 0.8111, 0.3468, 0.8056, 0.6778, 0.8045, 0.6791, 0.8259, 0.3467, 0.8111, 0.6795, 0.7708, 0.347, 0.7766, 0.3467, 0.8111, 0.6791, 0.8259, 0.6795, 0.7708, 0.3467, 0.8111, 0.6795, 0.7708, 0.3474, 0.728, 0.347, 0.7766, 0.6795, 0.7708, 0.6802, 0.6934, 0.3474, 0.728, 0.6802, 0.6934, 0.3476, 0.702, 0.3474, 0.728, 0.6802, 0.6934, 0.6805, 0.652, 0.3476, 0.702, 0.6803, 0.6777, 0.3475, 0.7181, 0.3476, 0.702, 0.6805, 0.652, 0.6803, 0.6777, 0.3476, 0.702, 0.3472, 0.758, 0.3475, 0.7181, 0.3471, 0.7643, 0.3472, 0.758, 0.3471, 0.7643, 0.3468, 0.8056, 0.3472, 0.758, 0.3468, 0.8056, 0.3467, 0.8111, 0.3472, 0.758, 0.3467, 0.8111, 0.347, 0.7766, 0.3472, 0.758, 0.347, 0.7766, 0.3474, 0.728, 0.3472, 0.758, 0.3474, 0.728, 0.3476, 0.702, 0.3472, 0.758, 0.3476, 0.702, 0.3475, 0.7181, 0.3472, 0.758, 0.3476, 0.702, 0.3475, 0.7181, 0.3472, 0.758, 0.3474, 0.728, 0.3476, 0.702, 0.3472, 0.758, 0.347, 0.7766, 0.3474, 0.728, 0.3472, 0.758, 0.3467, 0.8111, 0.347, 0.7766, 0.3472, 0.758, 0.3468, 0.8056, 0.3467, 0.8111, 0.3472, 0.758, 0.3471, 0.7643, 0.3468, 0.8056, 0.3472, 0.758, 0.3475, 0.7181, 0.3471, 0.7643, 0.6805, 0.652, 0.6803, 0.6777, 0.3476, 0.702, 0.6803, 0.6777, 0.3475, 0.7181, 0.3476, 0.702, 0.6802, 0.6934, 0.6805, 0.652, 0.3476, 0.702, 0.6802, 0.6934, 0.3476, 0.702, 0.3474, 0.728, 0.6795, 0.7708, 0.6802, 0.6934, 0.3474, 0.728, 0.6795, 0.7708, 0.3474, 0.728, 0.347, 0.7766, 0.6791, 0.8259, 0.6795, 0.7708, 0.3467, 0.8111, 0.6795, 0.7708, 0.347, 0.7766, 0.3467, 0.8111, 0.6778, 0.8045, 0.6791, 0.8259, 0.3467, 0.8111, 0.6791, 0.8172, 0.3467, 0.8111, 0.3468, 0.8056, 0.6797, 0.7512, 0.6791, 0.8172, 0.3468, 0.8056, 0.6797, 0.7512, 0.3468, 0.8056, 0.3471, 0.7643, 0.6803, 0.6777, 0.6797, 0.7512, 0.3475, 0.7181, 0.6797, 0.7512, 0.3471, 0.7643, 0.3475, 0.7181, 0.1374, 0.6796, 0.6805, 0.652, 0.1376, 0.6489, 0.1374, 0.6796, 0.6803, 0.6777, 0.6805, 0.652, 0.6805, 0.652, 0.6802, 0.6934, 0.1372, 0.6984, 0.1376, 0.6489, 0.6805, 0.652, 0.1372, 0.6984, 0.6802, 0.6934, 0.6795, 0.7708, 0.1364, 0.7908, 0.1372, 0.6984, 0.6802, 0.6934, 0.1364, 0.7908, 0.1364, 0.7908, 0.6791, 0.8259, 0.1359, 0.8566, 0.1364, 0.7908, 0.6795, 0.7708, 0.6791, 0.8259, 0.6791, 0.8259, 0.6778, 0.8045, 0.136, 0.8462, 0.1349, 0.8671, 0.6791, 0.8259, 0.136, 0.8462, 0.6791, 0.8172, 0.6797, 0.7512, 0.1366, 0.7674, 0.136, 0.8462, 0.6791, 0.8172, 0.1366, 0.7674, 0.6803, 0.6777, 0.1366, 0.7674, 0.6797, 0.7512, 0.6803, 0.6777, 0.1374, 0.6796, 0.1366, 0.7674, 0.6797, 0.7512, 0.3471, 0.7643, 0.3475, 0.7181, 0.6803, 0.6777, 0.6797, 0.7512, 0.3475, 0.7181, 0.6797, 0.7512, 0.3468, 0.8056, 0.3471, 0.7643, 0.6797, 0.7512, 0.6791, 0.8172, 0.3468, 0.8056, 0.6791, 0.8172, 0.3467, 0.8111, 0.3468, 0.8056, 0.6778, 0.8045, 0.6791, 0.8259, 0.3467, 0.8111, 0.6795, 0.7708, 0.347, 0.7766, 0.3467, 0.8111, 0.6791, 0.8259, 0.6795, 0.7708, 0.3467, 0.8111, 0.6795, 0.7708, 0.3474, 0.728, 0.347, 0.7766, 0.6795, 0.7708, 0.6802, 0.6934, 0.3474, 0.728, 0.6802, 0.6934, 0.3476, 0.702, 0.3474, 0.728, 0.6802, 0.6934, 0.6805, 0.652, 0.3476, 0.702, 0.6803, 0.6777, 0.3475, 0.7181, 0.3476, 0.702, 0.6805, 0.652, 0.6803, 0.6777, 0.3476, 0.702, 0.3472, 0.758, 0.3475, 0.7181, 0.3471, 0.7643, 0.3472, 0.758, 0.3471, 0.7643, 0.3468, 0.8056, 0.3472, 0.758, 0.3468, 0.8056, 0.3467, 0.8111, 0.3472, 0.758, 0.3467, 0.8111, 0.347, 0.7766, 0.3472, 0.758, 0.347, 0.7766, 0.3474, 0.728, 0.3472, 0.758, 0.3474, 0.728, 0.3476, 0.702, 0.3472, 0.758, 0.3476, 0.702, 0.3475, 0.7181, 0.1374, 0.6796, 0.1367, 0.7554, 0.1366, 0.7674, 0.1367, 0.7554, 0.136, 0.8462, 0.1366, 0.7674, 0.1367, 0.7554, 0.1359, 0.8566, 0.136, 0.8462, 0.1367, 0.7554, 0.1364, 0.7908, 0.1359, 0.8566, 0.1367, 0.7554, 0.1372, 0.6984, 0.1364, 0.7908, 0.1367, 0.7554, 0.1376, 0.6489, 0.1372, 0.6984, 0.1367, 0.7554, 0.1374, 0.6796, 0.1376, 0.6489])
me_cylinder_material_001.materials.append(mat_material_001_baum2_tg)
me_cylinder_material_001.use_remesh_preserve_volume = False
me_cylinder_material_001.use_remesh_preserve_attributes = False
me_cylinder_material_001.use_mirror_vertex_groups = False
me_cylinder_material_001.update()

# ---- objects
ob_cylinder_material_001 = bpy.data.objects.new('Cylinder_Material.001', me_cylinder_material_001)
ob_lamp = bpy.data.objects.new('Lamp', light_spot)
ob_camera = bpy.data.objects.new('Camera', cam_camera)

# ---- transforms, parenting, visibility, modifiers, constraints
ob_cylinder_material_001.location = (0.0, 0.0, 0.0)
ob_cylinder_material_001.lock_rotations_4d = False
ob_cylinder_material_001.empty_display_type = 'ARROWS'
ob_cylinder_material_001.color = (0.0, 0.0, 0.0, 1.0)
ob_cylinder_material_001.lineart.crease_threshold = 0.0
ob_lamp.location = (4.076, 1.005, 5.904)
ob_lamp.rotation_euler = (0.6503, 0.05522, 1.866)
ob_lamp.lock_rotations_4d = False
ob_lamp.empty_display_type = 'ARROWS'
ob_lamp.color = (0.0, 0.0, 0.0, 0.0)
ob_lamp.lineart.crease_threshold = 0.0
ob_camera.location = (7.481, -6.508, 5.344)
ob_camera.rotation_euler = (1.109, 0.01082, 0.8149)
ob_camera.lock_rotations_4d = False
ob_camera.empty_display_type = 'ARROWS'
ob_camera.color = (0.0, 0.0, 0.0, 0.0)
ob_camera.display_type = 'WIRE'
ob_camera.lineart.crease_threshold = 0.0

# ---- collection membership
col_collection_1.objects.link(ob_cylinder_material_001)
col_collection_1.objects.link(ob_lamp)
col_collection_1.objects.link(ob_camera)

# ---- scene / render settings (as saved in the file)
scene.camera = ob_camera
scene.frame_start = 1; scene.frame_end = 1; scene.frame_set(1)
scene.render.engine = 'BLENDER_EEVEE_NEXT'
scene.render.image_settings.file_format = 'JPEG'
scene.render.image_settings.color_mode = 'RGB'
scene.render.image_settings.compression = 90
scene.render.resolution_x = 800
scene.render.resolution_y = 600
scene.render.pixel_aspect_x = 100.0
scene.render.pixel_aspect_y = 100.0
scene.render.fps = 25
scene.render.dither_intensity = 0.0
scene.render.use_compositing = False
scene.render.use_sequencer = False
scene.render.bake_margin = 2
scene.render.bake_bias = 0.0
scene.render.use_stamp_time = False
scene.render.use_stamp_date = False
scene.render.use_stamp_frame = False
scene.render.use_stamp_camera = False
scene.render.use_stamp_scene = False
scene.render.use_stamp_filename = False
scene.render.use_stamp_render_time = False
scene.render.stamp_font_size = 0
scene.cycles.use_denoising = False
scene.cycles.samples = 10
scene.cycles.sampling_pattern = 'TABULATED_SOBOL'
scene.cycles.light_sampling_threshold = 0.0
scene.cycles.use_adaptive_sampling = False
scene.cycles.use_light_tree = False
scene.cycles.blur_glossy = 0.0
scene.cycles.volume_bounces = 1
scene.cycles.pixel_filter_type = 'GAUSSIAN'
scene.cycles.sample_clamp_indirect = 0.0
scene.view_settings.view_transform = 'Raw'
bpy.context.view_layer.update()
